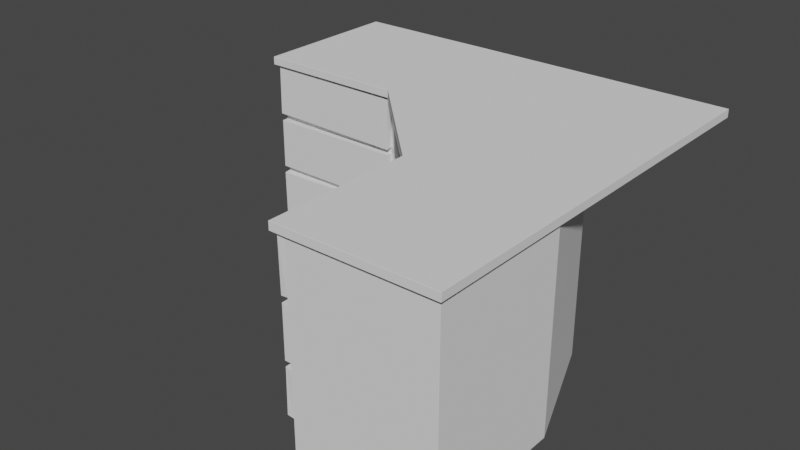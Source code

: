 # Source: Cabinet6.blend  (saved by Blender 2.83.19; exported with 4.5.12 LTS)
import bpy
from mathutils import Matrix  # noqa: F401  (used for matrix-valued properties, if any)

bpy.ops.wm.read_factory_settings(use_empty=True)
scene = bpy.context.scene
scene.name = 'Scene'

# ---- collections
col_collection = bpy.data.collections.new('Collection'); scene.collection.children.link(col_collection)

# ---- world
world_world = bpy.data.worlds.new('World'); scene.world = world_world
world_world.use_nodes = True; world_world.node_tree.nodes.clear()
_N = world_world.node_tree.nodes; _L = world_world.node_tree.links
n0 = _N.new('ShaderNodeOutputWorld'); n0.name = 'World Output'; n0.location = (300, 300)
n1 = _N.new('ShaderNodeBackground'); n1.name = 'Background'; n1.location = (10, 300)
n1.inputs[0].default_value = (0.05088, 0.05088, 0.05088, 1.0)
_L.new(n1.outputs[0], n0.inputs[0])
n0.is_active_output = True
world_world.color = (0.05088, 0.05088, 0.05088)
world_world.use_sun_shadow = False
world_world.sun_shadow_jitter_overblur = 0.0

# ---- meshes
me_cube_001 = bpy.data.meshes.new('Cube.001')
me_cube_001.from_pydata([(-3.777, 0.2652, 2.198), (-3.775, 0.2627, 2.198), (-3.775, 0.2602, 2.2), (-3.777, 0.2602, 2.203), (-3.777, 0.2652, 2.203), (-3.777, 0.2602, 2.992), (-3.775, 0.2602, 2.995), (-3.775, 0.2627, 2.997), (-3.777, 0.2652, 2.997), (-3.777, 0.2652, 2.992), (-3.777, 2.455, 2.198), (-3.777, 2.455, 2.203), (-3.775, 2.457, 2.203), (-3.775, 2.457, 2.198), (-3.777, 2.455, 2.997), (-3.775, 2.457, 2.997), (-3.775, 2.457, 2.992), (-3.777, 2.455, 2.992), (-1.58, 0.2602, 2.2), (-1.58, 0.2652, 2.2), (-1.583, 0.2631, 2.2), (-1.583, 0.2627, 2.198), (-1.58, 0.2602, 2.995), (-1.583, 0.2627, 2.997), (-1.582, 0.2626, 2.995), (-1.58, 0.2652, 2.995), (-3.783, 0.1552, 2.218), (-3.78, 0.1552, 2.215), (-3.78, 0.1527, 2.218), (-3.772, 0.1552, 3.007), (-3.769, 0.1527, 3.008), (-3.769, 0.1552, 3.01), (-1.588, 0.1552, 2.187), (-1.591, 0.1527, 2.187), (-1.591, 0.1552, 2.185), (-1.577, 0.1552, 2.977), (-1.58, 0.1552, 2.979), (-1.58, 0.1527, 2.976), (-3.777, 0.2652, 2.098), (-3.777, 0.2602, 2.098), (-3.775, 0.2602, 2.1), (-3.775, 0.2627, 2.103), (-3.777, 0.2652, 2.103), (-3.777, 2.455, 2.098), (-3.777, 2.455, 2.103), (-3.775, 2.457, 2.103), (-3.775, 2.457, 2.098), (-1.58, 0.2602, 2.1), (-1.583, 0.2627, 2.103), (-1.583, 0.2627, 2.1), (-1.58, 0.2652, 2.1), (-3.777, 0.2652, 1.298), (-3.775, 0.2627, 1.298), (-3.775, 0.2602, 1.3), (-3.777, 0.2602, 1.303), (-3.777, 0.2652, 1.303), (-3.777, 2.455, 1.298), (-3.777, 2.455, 1.303), (-3.775, 2.457, 1.303), (-3.775, 2.457, 1.298), (-1.58, 0.2602, 1.3), (-1.58, 0.2652, 1.3), (-1.583, 0.2627, 1.3), (-1.583, 0.2627, 1.298), (-3.777, 0.2652, 1.198), (-3.777, 0.2602, 1.197), (-3.775, 0.2602, 1.2), (-3.775, 0.2627, 1.203), (-3.777, 0.2652, 1.203), (-3.777, 2.455, 1.198), (-3.777, 2.455, 1.203), (-3.775, 2.457, 1.203), (-3.775, 2.457, 1.198), (-1.58, 0.2602, 1.2), (-1.583, 0.2627, 1.203), (-1.583, 0.2632, 1.2), (-1.58, 0.2652, 1.2), (-3.777, 0.2652, 0.4975), (-3.775, 0.2627, 0.4975), (-3.775, 0.2602, 0.4996), (-3.777, 0.2602, 0.5022), (-3.777, 0.2652, 0.5025), (-3.777, 2.455, 0.4975), (-3.777, 2.455, 0.5025), (-3.775, 2.457, 0.5025), (-3.775, 2.457, 0.4975), (-1.58, 0.2602, 0.5), (-1.58, 0.2652, 0.4996), (-1.583, 0.2622, 0.5001), (-1.583, 0.2627, 0.4975), (-3.777, 0.2652, 0.3975), (-3.775, 0.2627, 0.3975), (-3.775, 0.2627, 0.4025), (-3.777, 0.2652, 0.4025), (-3.777, 2.455, 0.3975), (-3.777, 2.455, 0.4025), (-3.775, 2.457, 0.4025), (-3.775, 2.457, 0.3975), (-1.585, 0.2652, 0.4), (-1.583, 0.2627, 0.4025), (-1.583, 0.2627, 0.4), (-3.777, 0.2652, 0.002515), (-3.775, 0.2652, 1.451e-05), (-3.775, 0.2627, 0.002515), (-3.777, 2.455, 0.002515), (-3.775, 2.457, 0.002515), (-3.775, 2.455, 1.451e-05), (-1.58, 0.2627, 0.001265), (-1.58, 0.2652, 1.451e-05), (-3.775, 0.1652, 2.1), (-3.777, 0.1652, 2.098), (-3.775, 0.1627, 2.098), (-1.585, 0.1652, 2.1), (-1.585, 0.1627, 2.098), (-1.583, 0.1652, 2.098), (-3.775, 0.1652, 1.3), (-3.775, 0.1627, 1.303), (-3.777, 0.1652, 1.303), (-1.585, 0.1652, 1.3), (-1.583, 0.1652, 1.303), (-1.585, 0.1627, 1.303), (-3.78, 0.1652, 1.185), (-3.782, 0.1652, 1.182), (-3.78, 0.1627, 1.182), (-1.59, 0.1652, 1.215), (-1.59, 0.1627, 1.213), (-1.588, 0.1652, 1.213), (-3.77, 0.1652, 0.4846), (-3.77, 0.1627, 0.4867), (-3.772, 0.1652, 0.4871), (-1.58, 0.1652, 0.5155), (-1.578, 0.1652, 0.518), (-1.58, 0.1627, 0.5184), (-3.777, 0.2652, 3.032), (-3.775, 0.2627, 3.032), (-3.775, 0.2652, 3.035), (-3.777, 2.455, 3.032), (-3.775, 2.455, 3.035), (-3.775, 2.457, 3.032), (-1.585, 0.2652, 3.035), (-1.58, 0.2627, 3.033), (-1.58, 2.457, 3.033), (-1.585, 2.455, 3.035), (0.3204, -1.64, 2.2), (0.3229, -1.643, 2.198), (0.3228, -1.643, 2.2), (0.3253, -1.64, 2.2), (0.3204, -1.64, 2.995), (0.3253, -1.64, 2.994), (0.3233, -1.643, 2.995), (0.3229, -1.643, 2.997), (0.3254, -3.837, 2.203), (0.3204, -3.837, 2.202), (0.3204, -3.835, 2.2), (0.3229, -3.835, 2.198), (0.3254, -3.837, 2.198), (0.3254, -3.837, 2.992), (0.3254, -3.837, 2.997), (0.3229, -3.835, 2.997), (0.3204, -3.835, 2.994), (0.3204, -3.838, 2.992), (2.517, -3.835, 2.198), (2.517, -3.835, 2.203), (2.515, -3.837, 2.203), (2.515, -3.837, 2.198), (2.517, -3.835, 2.997), (2.515, -3.837, 2.997), (2.515, -3.837, 2.992), (2.517, -3.835, 2.992), (0.2154, -1.637, 2.218), (0.2153, -1.64, 2.215), (0.2129, -1.64, 2.218), (0.2154, -1.649, 3.007), (0.2129, -1.651, 3.008), (0.2153, -1.651, 3.01), (0.2154, -3.832, 2.187), (0.2129, -3.829, 2.187), (0.2153, -3.829, 2.185), (0.2154, -3.843, 2.977), (0.2153, -3.84, 2.979), (0.2129, -3.841, 2.976), (0.3204, -1.64, 2.1), (0.3254, -1.64, 2.1), (0.3229, -1.643, 2.1), (0.3229, -1.643, 2.103), (0.3204, -3.835, 2.1), (0.3204, -3.837, 2.098), (0.3254, -3.837, 2.098), (0.3254, -3.837, 2.103), (0.3229, -3.835, 2.103), (2.517, -3.835, 2.098), (2.517, -3.835, 2.103), (2.515, -3.837, 2.103), (2.515, -3.837, 2.098), (0.3229, -1.642, 1.302), (0.3229, -1.643, 1.298), (0.3204, -1.645, 1.3), (0.3204, -3.835, 1.3), (0.3229, -3.835, 1.298), (0.3254, -3.837, 1.298), (0.3254, -3.837, 1.303), (0.3204, -3.837, 1.303), (2.517, -3.835, 1.298), (2.517, -3.835, 1.303), (2.515, -3.837, 1.303), (2.515, -3.837, 1.298), (0.3227, -1.644, 1.202), (0.3229, -1.643, 1.198), (0.3229, -1.643, 1.203), (0.3253, -1.64, 1.2), (0.3204, -3.835, 1.2), (0.3204, -3.837, 1.198), (0.3254, -3.837, 1.198), (0.3254, -3.837, 1.203), (0.3229, -3.835, 1.203), (2.517, -3.835, 1.198), (2.517, -3.835, 1.203), (2.515, -3.837, 1.203), (2.515, -3.837, 1.198), (0.3229, -1.643, 0.4975), (0.3204, -1.646, 0.4996), (0.3229, -1.643, 0.5025), (0.3204, -3.835, 0.5004), (0.3229, -3.835, 0.4975), (0.3254, -3.837, 0.4975), (0.3254, -3.837, 0.5025), (0.3204, -3.838, 0.5029), (2.517, -3.835, 0.4975), (2.517, -3.835, 0.5025), (2.515, -3.837, 0.5025), (2.515, -3.837, 0.4975), (0.3254, -1.645, 0.4), (0.3229, -1.643, 0.3975), (0.3229, -1.643, 0.4), (0.3229, -3.835, 0.3975), (0.3254, -3.837, 0.3975), (0.3254, -3.837, 0.4025), (0.3229, -3.835, 0.4025), (2.517, -3.835, 0.3975), (2.517, -3.835, 0.4025), (2.515, -3.837, 0.4025), (2.515, -3.837, 0.3975), (0.3226, -1.642, 0.001265), (0.3254, -3.837, 0.002515), (0.3229, -3.835, 0.002515), (0.3254, -3.835, 1.475e-05), (2.517, -3.835, 0.002515), (2.515, -3.837, 0.002515), (2.515, -3.835, 1.475e-05), (0.2254, -1.645, 2.1), (0.2254, -1.643, 2.098), (0.2229, -1.645, 2.098), (0.2254, -3.835, 2.1), (0.2229, -3.835, 2.098), (0.2254, -3.837, 2.098), (0.2254, -1.645, 1.3), (0.2229, -1.645, 1.303), (0.2254, -1.643, 1.303), (0.2254, -3.835, 1.3), (0.2254, -3.837, 1.303), (0.2229, -3.835, 1.303), (0.2253, -1.641, 1.185), (0.2254, -1.638, 1.182), (0.2229, -1.64, 1.182), (0.2253, -3.83, 1.215), (0.2229, -3.83, 1.213), (0.2254, -3.832, 1.213), (0.2253, -1.65, 0.4846), (0.2229, -1.65, 0.4867), (0.2254, -1.648, 0.4871), (0.2253, -3.84, 0.5155), (0.2254, -3.842, 0.518), (0.2229, -3.84, 0.5184), (0.3254, -1.645, 3.035), (0.3226, -1.642, 3.033), (2.515, -1.645, 3.035), (2.517, -1.64, 3.033), (0.3254, -3.837, 3.032), (0.3254, -3.835, 3.035), (0.3229, -3.835, 3.032), (2.517, -3.835, 3.032), (2.515, -3.835, 3.035), (2.515, -3.837, 3.032), (-3.84, 0.1, 3.035), (-3.84, 0.0975, 3.037), (-3.843, 0.1, 3.037), (-3.843, 0.1, 3.157), (-3.84, 0.0975, 3.157), (-3.84, 0.1002, 3.16), (-3.843, 2.52, 3.037), (-3.84, 2.523, 3.037), (-3.84, 2.52, 3.035), (-1.524, 0.1, 3.035), (-1.518, 0.0975, 3.037), (-1.518, 0.0975, 3.157), (-1.518, 0.1002, 3.16), (-1.518, 2.523, 3.037), (-1.518, 2.52, 3.035), (-1.518, 2.523, 3.162), (-1.518, 2.52, 3.16), (-3.84, 2.52, 3.16), (-3.84, 2.523, 3.157), (-3.843, 2.52, 3.157), (0.1533, -1.583, 3.037), (0.1558, -1.589, 3.035), (0.156, -1.583, 3.16), (0.1533, -1.583, 3.157), (2.576, -1.583, 3.035), (2.578, -1.583, 3.037), (0.1558, -3.908, 3.037), (0.1533, -3.906, 3.037), (0.1558, -3.906, 3.035), (0.156, -3.906, 3.16), (0.1533, -3.906, 3.157), (0.1558, -3.908, 3.157), (2.576, -3.908, 3.157), (2.578, -3.906, 3.157), (2.576, -3.906, 3.16), (2.576, -1.583, 3.16), (2.578, -1.583, 3.157), (2.576, -3.906, 3.035), (2.578, -3.906, 3.037), (2.576, -3.908, 3.037), (2.576, 2.523, 3.037), (2.576, 2.52, 3.035), (2.578, 2.52, 3.037), (2.578, 2.52, 3.157), (2.581, 2.525, 3.16), (2.576, 2.523, 3.157), (-1.323, 0.1721, 2.2), (-1.32, 0.1721, 2.198), (-1.32, 0.1722, 2.2), (-1.319, 0.1755, 2.2), (-1.323, 0.1721, 2.995), (-1.32, 0.1757, 2.994), (-1.319, 0.1724, 2.995), (-1.32, 0.1721, 2.997), (0.2322, -1.383, 2.2), (0.2359, -1.38, 2.2), (0.2326, -1.379, 2.2), (0.2322, -1.38, 2.198), (0.2322, -1.383, 2.995), (0.2322, -1.38, 2.997), (0.2324, -1.38, 2.995), (0.2357, -1.38, 2.995), (-1.399, 0.09993, 2.218), (-1.398, 0.09817, 2.215), (-1.4, 0.09648, 2.218), (-1.392, 0.09206, 3.007), (-1.391, 0.08843, 3.008), (-1.39, 0.09024, 3.01), (0.1522, -1.452, 2.187), (0.1486, -1.452, 2.187), (0.1504, -1.45, 2.185), (0.1601, -1.46, 2.977), (0.1583, -1.458, 2.979), (0.1566, -1.46, 2.976), (-1.323, 0.1721, 2.1), (-1.32, 0.1756, 2.1), (-1.32, 0.1721, 2.1), (-1.32, 0.1721, 2.103), (0.2322, -1.383, 2.1), (0.2322, -1.38, 2.103), (0.2322, -1.38, 2.1), (0.2358, -1.38, 2.1), (-1.323, 0.1721, 1.3), (-1.32, 0.1721, 1.298), (-1.32, 0.1721, 1.3), (-1.32, 0.1756, 1.3), (0.2327, -1.38, 1.302), (0.2287, -1.38, 1.3), (0.2322, -1.38, 1.298), (-1.319, 0.1714, 1.202), (-1.32, 0.1721, 1.198), (-1.32, 0.1721, 1.203), (-1.319, 0.1755, 1.2), (0.2322, -1.383, 1.2), (0.2322, -1.38, 1.203), (0.2326, -1.379, 1.2), (0.2358, -1.38, 1.2), (-1.323, 0.1721, 0.5), (-1.32, 0.1721, 0.4975), (-1.319, 0.1725, 0.5001), (-1.32, 0.1757, 0.5004), (0.2322, -1.38, 0.5025), (0.2288, -1.38, 0.5004), (0.2322, -1.38, 0.4975), (-1.316, 0.1721, 0.4), (-1.32, 0.1721, 0.3975), (-1.32, 0.1721, 0.4), (0.2322, -1.376, 0.4), (0.2322, -1.38, 0.4025), (0.2322, -1.38, 0.4), (-1.321, 0.1724, 0.001265), (-1.321, 0.1721, 1.475e-05), (0.234, -1.381, 0.001265), (-1.387, 0.1014, 2.1), (-1.388, 0.1031, 2.098), (-1.388, 0.09961, 2.098), (0.1615, -1.447, 2.1), (0.1598, -1.449, 2.098), (0.1633, -1.449, 2.098), (-1.387, 0.1014, 1.3), (-1.388, 0.09961, 1.303), (-1.388, 0.1031, 1.303), (0.1615, -1.447, 1.3), (0.1633, -1.449, 1.303), (0.1598, -1.449, 1.303), (-1.39, 0.1048, 1.185), (-1.392, 0.1065, 1.182), (-1.392, 0.1031, 1.182), (0.1579, -1.443, 1.215), (0.1561, -1.445, 1.213), (0.1598, -1.445, 1.213), (-1.383, 0.09779, 0.4846), (-1.385, 0.09598, 0.4867), (-1.385, 0.0996, 0.4871), (0.1649, -1.45, 0.5155), (0.1667, -1.452, 0.518), (0.1632, -1.452, 0.5184), (-1.316, 0.1721, 3.035), (-1.321, 0.1724, 3.033), (0.2322, 1.72, 3.035), (0.2305, 1.726, 3.033), (0.2322, -1.376, 3.035), (0.234, -1.381, 3.033), (1.786, 0.1703, 3.033), (1.781, 0.1721, 3.035), (-1.578, 2.455, 2.984), (-1.588, 2.457, 2.988), (-1.588, 2.457, 2.992), (-1.582, 2.457, 2.997), (-1.578, 2.455, 2.992), (-1.576, 2.453, 0.005776), (-1.58, 2.453, 1.379e-05), (2.517, -1.648, 2.993), (2.516, -1.638, 2.989), (2.516, -1.638, 2.997), (2.512, -1.643, 2.997), (2.517, -1.643, 3.002), (2.517, -1.648, 2.997), (2.517, -1.648, 2.995), (2.517, -1.647, 2.995), (2.513, -1.641, 0.005781), (2.515, -1.651, 1.191e-05), (0.2352, 1.721, 2.997), (0.2287, 1.725, 2.997), (0.232, 1.724, 3.002), (0.2287, 1.72, 2.997), (1.785, 0.1685, 2.995), (1.781, 0.1756, 2.988), (1.781, 0.1756, 2.995), (1.781, 0.1686, 2.995), (1.784, 0.1719, 3.0), (0.2303, 1.717, -9.493e-05), (0.2305, 1.722, 0.005807), (0.2369, 1.717, 0.005653), (1.787, 0.1668, 0.007056), (1.782, 0.1666, 0.001265), (1.782, 0.1739, 0.006874)], [(430, 22)], [(2, 19, 34, 27), (24, 20, 331, 335), (38, 43, 57, 55), (21, 18, 1, 41, 47, 48), (5, 3, 26, 29), (429, 434, 58), (39, 54, 117, 110), (14, 8, 133, 136), (15, 16, 430), (4, 9, 17, 11), (63, 60, 52, 67, 73, 74), (367, 359, 49, 62), (374, 366, 63, 74), (53, 61, 118, 115), (65, 80, 129, 122), (76, 66, 121, 124), (75, 88, 382, 373), (100, 107, 393, 388), (389, 381, 89, 99), (79, 87, 130, 127), (113, 111, 116, 120), (100, 91, 103, 107), (125, 123, 128, 132), (50, 40, 109, 112), (142, 137, 135, 139), (89, 86, 78, 92, 98, 99), (7, 22, 23, 140, 134), (25, 6, 31, 36), (21, 48, 360, 330), (88, 75, 126, 131), (62, 49, 114, 119), (146, 153, 177, 170), (155, 188, 192, 164), (439, 438, 150, 274, 276), (340, 362, 184, 144), (149, 145, 169, 172), (194, 183, 363, 369), (145, 149, 343, 339), (369, 386, 219, 194), (371, 377, 208, 195, 194, 369), (196, 197, 258, 255), (221, 207, 378, 384, 386, 219), (210, 209, 261, 264), (220, 222, 270, 267), (253, 251, 256, 260), (395, 242, 232, 392), (265, 263, 268, 272), (185, 182, 249, 252), (281, 275, 273, 278), (386, 391, 233, 219), (291, 297, 292, 283), (150, 274, 425, 342), (159, 148, 174, 179), (176, 180, 173, 171), (152, 160, 178, 175), (226, 211, 266, 271), (238, 444, 239), (201, 186, 254, 259), (277, 157, 166, 282), (293, 294, 287, 284), (292, 297, 324, 307, 304), (327, 299, 295, 305, 318), (299, 300, 288, 295), (285, 286, 302, 289), (290, 301, 298, 296), (306, 294, 293, 303), (310, 313, 306, 303), (322, 315, 314, 309), (317, 318, 305, 312), (304, 303, 306, 305, 318, 319, 308, 307), (308, 325, 326, 319), (298, 328, 323, 296), (308, 319, 316, 321), (307, 320, 311, 304), (297, 292, 293, 294, 295, 299, 298, 296), (332, 338, 353, 346), (340, 337, 329, 330, 360, 357, 361, 362), (335, 331, 345, 348), (359, 367, 404, 397), (453, 452, 451, 445, 448, 447, 423, 426), (450, 459, 456), (371, 365, 366, 374, 376, 377), (368, 370, 405, 402), (372, 373, 382, 416, 409), (379, 375, 408, 411), (384, 378, 413, 418), (383, 385, 417, 414), (400, 398, 403, 407), (392, 387, 388, 393, 395), (412, 410, 415, 419), (364, 358, 396, 399), (427, 422, 420, 424), (386, 380, 381, 389, 390, 391), (336, 333, 341, 342, 425, 421), (344, 334, 350, 355), (352, 356, 349, 347), (454, 394, 393), (431, 430, 15, 138, 141), (20, 24, 35, 32), (421, 140, 23, 336), (234, 231, 232, 242, 244), (223, 219, 233, 237), (206, 207, 221, 269, 262), (198, 195, 208, 214), (183, 194, 257, 250), (154, 143, 144, 184, 181, 189), (150, 438, 147), (64, 69, 83, 81), (369, 363, 401, 406), (33, 37, 30, 28), (51, 56, 70, 68), (339, 343, 354, 351), (108, 434, 454, 394), (90, 94, 104, 101), (77, 82, 95, 93), (140, 23, 430, 431, 141), (150, 147, 158, 279, 274), (247, 241, 235, 243), (236, 240, 230, 224), (212, 225, 229, 218), (213, 217, 205, 199), (200, 204, 193, 187), (449, 453, 426, 276, 439, 438, 437), (163, 167, 156, 151), (0, 1, 2, 3, 4), (5, 6, 7, 8, 9), (10, 11, 12, 13), (14, 15, 16, 17), (18, 21, 20, 19), (22, 25, 24, 23), (26, 27, 28), (29, 30, 31), (32, 33, 34), (35, 36, 37), (38, 39, 40, 41, 42), (43, 44, 45, 46), (47, 50, 49, 48), (51, 52, 53, 54, 55), (56, 57, 58, 59), (60, 63, 62, 61), (64, 65, 66, 67, 68), (69, 70, 71, 72), (73, 76, 75, 74), (77, 78, 79, 80, 81), (82, 83, 84, 85), (86, 89, 88, 87), (90, 91, 92, 93), (94, 95, 96, 97), (98, 100, 99), (101, 102, 103), (104, 105, 106), (109, 110, 111), (112, 113, 114), (115, 116, 117), (118, 119, 120), (121, 122, 123), (124, 125, 126), (127, 128, 129), (130, 131, 132), (133, 134, 135), (136, 137, 138), (143, 146, 145, 144), (147, 150, 149, 148), (151, 152, 153, 154, 155), (156, 157, 158, 159, 160), (161, 162, 163, 164), (165, 166, 167, 168), (169, 170, 171), (172, 173, 174), (175, 176, 177), (178, 179, 180), (181, 184, 183, 182), (185, 186, 187, 188, 189), (190, 191, 192, 193), (194, 195, 196), (197, 198, 199, 200, 201), (202, 203, 204, 205), (206, 209, 208, 207), (210, 211, 212, 213, 214), (215, 216, 217, 218), (219, 220, 221), (222, 223, 224, 225, 226), (227, 228, 229, 230), (231, 233, 232), (444, 435, 203), (234, 235, 236, 237), (238, 239, 240, 241), (243, 244, 245), (246, 247, 248), (249, 250, 251), (252, 253, 254), (255, 256, 257), (258, 259, 260), (261, 262, 263), (264, 265, 266), (267, 268, 269), (270, 271, 272), (277, 278, 279), (280, 281, 282), (283, 284, 285), (286, 287, 288), (289, 290, 291), (300, 301, 302), (309, 310, 311), (312, 313, 314), (315, 316, 317), (320, 321, 322), (323, 325, 324), (326, 328, 327), (329, 332, 331, 330), (333, 336, 335, 334), (337, 340, 339, 338), (341, 344, 343, 342), (345, 346, 347), (348, 349, 350), (351, 352, 353), (354, 355, 356), (357, 360, 359, 358), (361, 364, 363, 362), (365, 368, 367, 366), (369, 370, 371), (372, 375, 374, 373), (376, 379, 378, 377), (380, 383, 382, 381), (384, 385, 386), (387, 389, 388), (390, 392, 391), (396, 397, 398), (399, 400, 401), (402, 403, 404), (405, 406, 407), (408, 409, 410), (411, 412, 413), (414, 415, 416), (417, 418, 419), (10, 0, 4, 11), (3, 5, 9, 4), (8, 14, 17, 9), (16, 12, 11, 17), (1, 19, 18, 2), (25, 7, 6, 22), (28, 30, 29, 26), (37, 33, 32, 35), (27, 34, 33, 28), (36, 31, 30, 37), (24, 36, 35, 25), (34, 20, 19, 32), (2, 27, 26, 3), (31, 6, 5, 29), (43, 38, 42, 44), (40, 47, 50, 41), (0, 42, 41, 1), (44, 10, 13, 45), (56, 51, 55, 57), (52, 61, 60, 53), (46, 58, 57, 43), (54, 39, 38, 55), (69, 64, 68, 70), (66, 73, 76, 67), (51, 68, 67, 52), (70, 56, 59, 71), (82, 77, 81, 83), (78, 87, 86, 79), (72, 84, 83, 69), (80, 65, 64, 81), (94, 90, 93, 95), (91, 98, 100, 92), (77, 93, 92, 78), (95, 82, 85, 96), (106, 102, 101, 104), (434, 85, 84), (434, 96, 85), (102, 108, 107, 103), (104, 94, 97, 105), (103, 91, 90, 101), (111, 113, 112, 109), (115, 118, 120, 116), (116, 111, 110, 117), (119, 114, 113, 120), (61, 119, 118, 62), (117, 54, 53, 115), (39, 110, 109, 40), (114, 50, 49, 112), (123, 125, 124, 121), (127, 130, 132, 128), (125, 132, 131, 126), (128, 123, 122, 129), (79, 127, 129, 80), (121, 66, 65, 122), (87, 131, 130, 88), (126, 76, 75, 124), (135, 137, 136, 133), (137, 142, 141, 138), (142, 139, 140, 141), (139, 135, 134, 140), (14, 136, 138, 15), (7, 134, 133, 8), (168, 162, 441, 440), (457, 436, 443), (167, 163, 162, 168), (160, 152, 151, 156), (146, 154, 153, 143), (158, 148, 147, 159), (171, 173, 172, 169), (180, 176, 175, 178), (170, 177, 176, 171), (179, 174, 173, 180), (159, 179, 178, 160), (177, 153, 152, 175), (145, 170, 169, 146), (174, 149, 148, 172), (181, 185, 189, 182), (154, 189, 188, 155), (191, 161, 164, 192), (195, 198, 197, 196), (200, 187, 186, 201), (193, 204, 203, 190), (208, 210, 214, 209), (213, 199, 198, 214), (205, 217, 216, 202), (219, 223, 222, 220), (211, 226, 225, 212), (228, 215, 218, 229), (233, 234, 237, 231), (236, 224, 223, 237), (230, 240, 239, 227), (449, 437, 436, 457), (444, 248, 245, 242), (245, 248, 247, 243), (242, 245, 244), (241, 247, 246, 238), (234, 244, 243, 235), (251, 253, 252, 249), (255, 258, 260, 256), (256, 251, 250, 257), (259, 254, 253, 260), (201, 259, 258, 197), (257, 194, 196, 255), (182, 250, 249, 183), (254, 186, 185, 252), (263, 265, 264, 261), (267, 270, 272, 268), (265, 272, 271, 266), (268, 263, 262, 269), (220, 267, 269, 221), (261, 206, 209, 262), (226, 271, 270, 222), (266, 211, 210, 264), (273, 275, 276, 274), (275, 281, 280, 276), (281, 278, 277, 282), (278, 273, 274, 279), (282, 166, 165, 280), (279, 158, 157, 277), (212, 218, 217, 213), (224, 230, 229, 225), (199, 205, 204, 200), (187, 193, 192, 188), (166, 157, 156, 167), (163, 151, 155, 164), (235, 241, 240, 236), (291, 283, 285, 289), (284, 287, 286, 285), (297, 291, 290, 296), (283, 292, 293, 284), (295, 288, 287, 294), (317, 312, 314, 315), (313, 310, 309, 314), (304, 311, 310, 303), (312, 305, 306, 313), (292, 304, 303, 293), (294, 306, 305, 295), (296, 297, 323, 324), (326, 327, 319, 318), (299, 298, 327, 328), (324, 325, 308, 307), (288, 300, 302, 286), (301, 290, 289, 302), (300, 299, 298, 301), (320, 308, 307, 321), (318, 317, 316, 319), (315, 322, 321, 316), (311, 320, 322, 309), (328, 326, 325, 323), (445, 451, 450, 456), (332, 329, 337, 338), (344, 341, 333, 334), (347, 349, 348, 345), (356, 352, 351, 354), (346, 353, 352, 347), (355, 350, 349, 356), (343, 355, 354, 344), (353, 339, 338, 351), (331, 346, 345, 332), (350, 335, 334, 348), (357, 358, 364, 361), (368, 371, 370, 365), (374, 375, 379, 376), (383, 386, 385, 380), (389, 387, 392, 390), (454, 458, 395, 394), (447, 448, 336, 421, 423), (394, 395, 393), (398, 400, 399, 396), (402, 405, 407, 403), (403, 398, 397, 404), (406, 401, 400, 407), (369, 406, 405, 370), (404, 368, 367, 402), (358, 397, 396, 359), (401, 364, 363, 399), (410, 412, 411, 408), (414, 417, 419, 415), (412, 419, 418, 413), (415, 410, 409, 416), (382, 414, 416, 383), (408, 372, 375, 409), (384, 418, 417, 385), (413, 379, 378, 411), (420, 422, 423, 421), (422, 427, 426, 423), (427, 424, 425, 426), (424, 420, 421, 425), (425, 342, 452, 453, 426), (23, 24, 335, 336), (20, 21, 330, 331), (48, 49, 359, 360), (62, 63, 366, 367), (74, 75, 373, 374), (88, 89, 381, 382), (99, 100, 388, 389), (232, 233, 391, 392), (207, 208, 377, 378), (183, 184, 362, 363), (144, 145, 339, 340), (149, 150, 342, 343), (0, 10, 44, 42), (248, 444, 246), (393, 107, 108, 394), (434, 106, 105), (452, 342, 341), (428, 432, 446, 455), (108, 434, 107), (423, 447, 446, 432, 431, 141), (165, 440, 439, 276, 280), (434, 84, 72), (434, 72, 71), (434, 71, 59), (434, 59, 58), (434, 97, 96), (430, 429, 58, 46), (430, 46, 45), (430, 45, 13), (430, 13, 12), (105, 97, 434), (433, 428, 455), (106, 434, 108, 102), (190, 203, 435, 442), (239, 444, 227), (227, 444, 228), (228, 444, 215), (215, 444, 216), (216, 444, 202), (202, 444, 203), (238, 246, 444), (191, 190, 442), (161, 191, 442, 441), (162, 161, 441), (444, 242, 395, 458), (440, 165, 168), (336, 448, 333), (435, 436, 437, 438, 439, 440, 441, 442), (445, 446, 447, 448), (449, 450, 451, 452, 453), (454, 455, 456), (457, 458, 459), (449, 457, 459, 450), (457, 443, 444, 458), (435, 444, 443, 436), (458, 454, 456, 459), (445, 456, 455, 446), (433, 455, 454, 434), (428, 433, 434, 429), (430, 12, 16), (428, 429, 430, 431, 432)])
me_cube_001.use_remesh_fix_poles = True
me_cube_001.use_remesh_preserve_attributes = False
me_cube_001.use_mirror_vertex_groups = False
me_cube_001.update()

# ---- objects
ob_cabinet6 = bpy.data.objects.new('Cabinet6', me_cube_001)

# ---- transforms, parenting, visibility, modifiers, constraints
ob_cabinet6.location = (0.0, 0.0, 0.0)
ob_cabinet6.lineart.crease_threshold = 0.0

# ---- collection membership
col_collection.objects.link(ob_cabinet6)

# ---- scene / render settings (as saved in the file)
scene.frame_start = 1; scene.frame_end = 250; scene.frame_set(1)
scene.render.engine = 'BLENDER_EEVEE_NEXT'
scene.cycles.use_denoising = False
scene.cycles.samples = 128
scene.cycles.sampling_pattern = 'TABULATED_SOBOL'
scene.cycles.use_adaptive_sampling = False
scene.cycles.use_light_tree = False
scene.view_settings.view_transform = 'Filmic'
bpy.context.view_layer.update()

# ---- added for rendering (the .blend has no active camera and no usable light): camera, sun
cam_auto = bpy.data.cameras.new('AutoCamera')
cam_auto.lens = 50.0
cam_auto.sensor_width = 36.0
cam_auto.clip_end = 1000.0
ob_auto_camera = bpy.data.objects.new('AutoCamera', cam_auto)
scene.collection.objects.link(ob_auto_camera)
ob_auto_camera.location = (8.2748, -11.3784, 8.70561)
ob_auto_camera.rotation_euler = (1.09748, -7.21219e-08, 0.694738)
scene.camera = ob_auto_camera
light_auto_sun = bpy.data.lights.new('AutoSun', 'SUN')
light_auto_sun.energy = 3.0
light_auto_sun.angle = 0.0523599
ob_auto_sun = bpy.data.objects.new('AutoSun', light_auto_sun)
scene.collection.objects.link(ob_auto_sun)
ob_auto_sun.rotation_euler = (0.872665, 0.174533, 0.523599)
bpy.context.view_layer.update()
